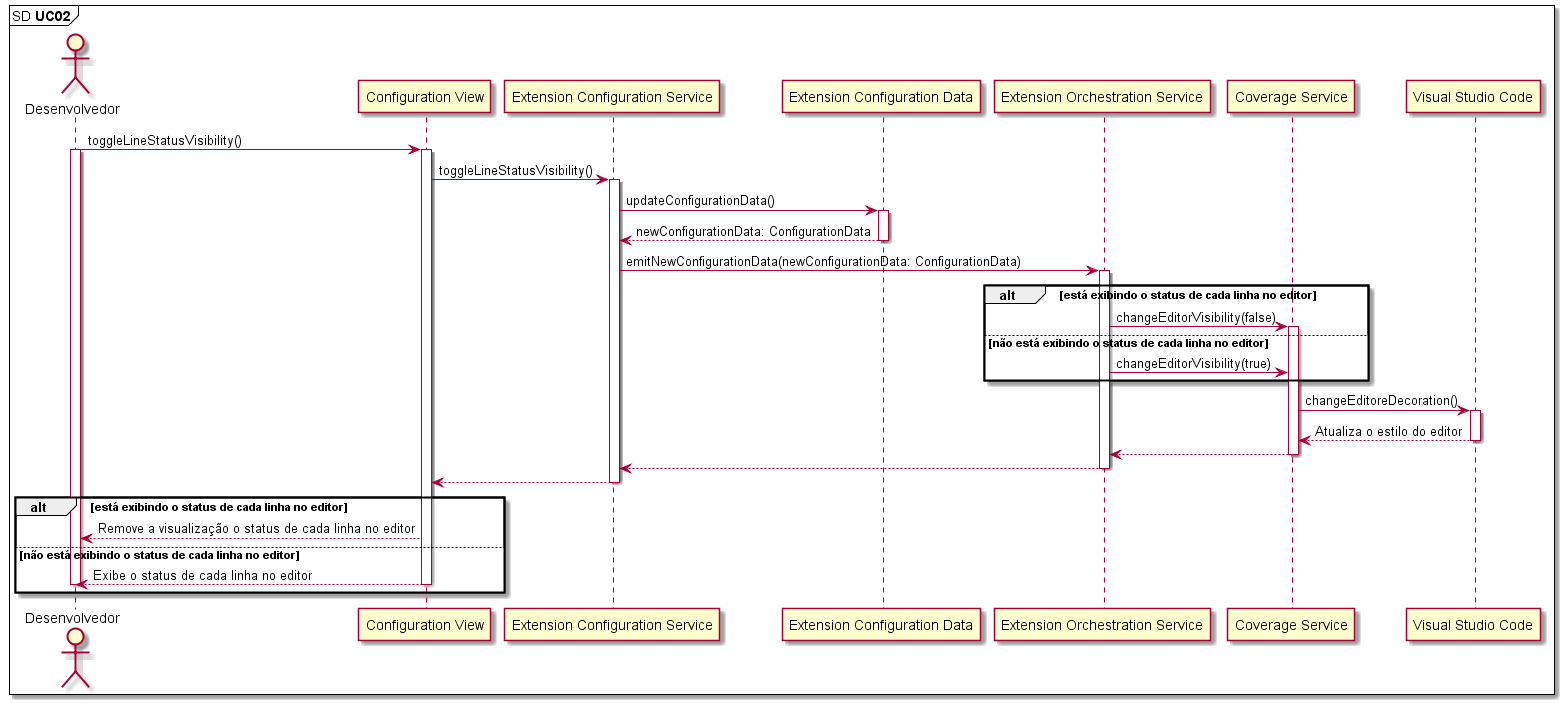

The diagram above was rendered by PlantUML. Its source (embedded in the PNG):
@startuml

mainframe SD **UC02** 

'UC02: Como desenvolvedor, desejo alternar a visualização do status de cada linha no editor.

actor       Desenvolvedor                     as Dev
participant "Configuration View"              as ConfigurationView
participant "Extension Configuration Service" as ExtensionConfigurationService
participant "Extension Configuration Data"    as ExtensionConfigurationData
participant "Extension Orchestration Service" as ExtensionOrchestrationService
participant "Coverage Service"                as CoverageService
participant "Visual Studio Code"              as VSCode

Dev -> ConfigurationView: toggleLineStatusVisibility()
activate Dev
activate ConfigurationView

ConfigurationView -> ExtensionConfigurationService: toggleLineStatusVisibility()
activate ExtensionConfigurationService

ExtensionConfigurationService -> ExtensionConfigurationData: updateConfigurationData()
activate ExtensionConfigurationData

ExtensionConfigurationService <-- ExtensionConfigurationData: newConfigurationData: ConfigurationData
deactivate ExtensionConfigurationData

ExtensionConfigurationService -> ExtensionOrchestrationService: emitNewConfigurationData(newConfigurationData: ConfigurationData)
activate ExtensionOrchestrationService

alt está exibindo o status de cada linha no editor

  ExtensionOrchestrationService -> CoverageService: changeEditorVisibility(false)
  activate CoverageService
else não está exibindo o status de cada linha no editor
  ExtensionOrchestrationService -> CoverageService: changeEditorVisibility(true)
end

CoverageService -> VSCode: changeEditoreDecoration()
activate VSCode

CoverageService <-- VSCode: Atualiza o estilo do editor
deactivate VSCode

ExtensionOrchestrationService <-- CoverageService
deactivate CoverageService

ExtensionConfigurationService <-- ExtensionOrchestrationService
deactivate ExtensionOrchestrationService

ConfigurationView <-- ExtensionConfigurationService
deactivate ExtensionConfigurationService

alt está exibindo o status de cada linha no editor

  Dev <-- ConfigurationView: Remove a visualização o status de cada linha no editor

else não está exibindo o status de cada linha no editor

  Dev <-- ConfigurationView: Exibe o status de cada linha no editor
  
  deactivate Dev
  deactivate ConfigurationView

end
@enduml